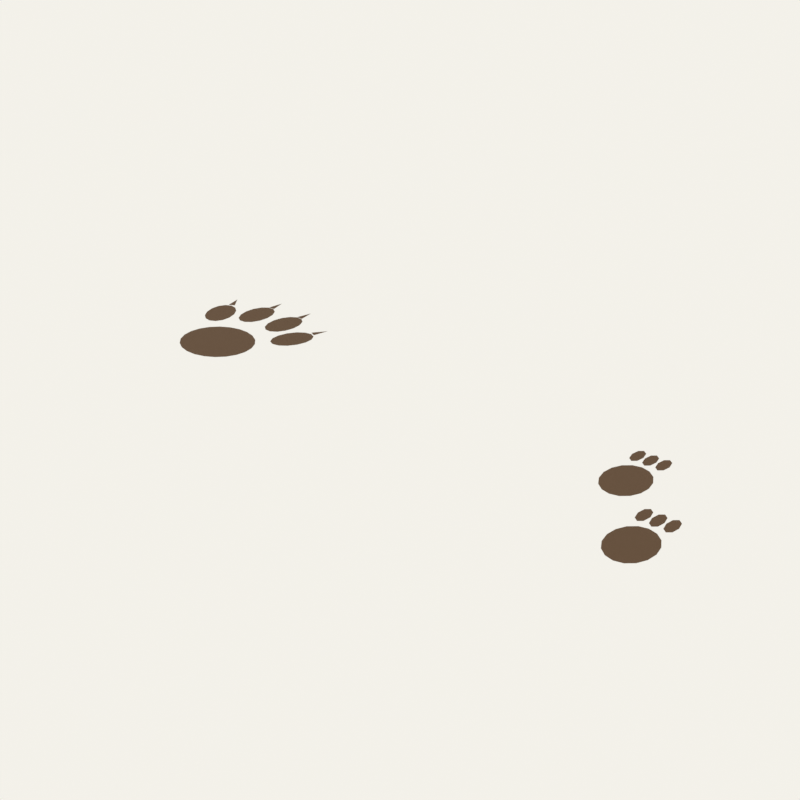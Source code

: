# Source: Wayfinder_Prints_2D.blend  (saved by Blender 5.0.119; exported with 4.5.12 LTS)
import bpy
from mathutils import Matrix  # noqa: F401  (used for matrix-valued properties, if any)

bpy.ops.wm.read_factory_settings(use_empty=True)
scene = bpy.context.scene
scene.name = 'Scene'

# ---- materials (node trees are filled in below, after node groups)
mat_print_earth = bpy.data.materials.new('Print_Earth')

# ---- material node trees
mat_print_earth.use_nodes = True; mat_print_earth.node_tree.nodes.clear()
_N = mat_print_earth.node_tree.nodes; _L = mat_print_earth.node_tree.links
n0 = _N.new('ShaderNodeBsdfPrincipled'); n0.name = 'Principled BSDF'; n0.location = (-200, 100)
n0.inputs[0].default_value = (0.13, 0.075, 0.04, 1.0)
n0.inputs[2].default_value = 1.0
n1 = _N.new('ShaderNodeOutputMaterial'); n1.name = 'Material Output'; n1.location = (200, 100)
_L.new(n0.outputs[0], n1.inputs[0])
n1.is_active_output = True

# ---- world
world_world = bpy.data.worlds.new('World'); scene.world = world_world
world_world.use_nodes = True; world_world.node_tree.nodes.clear()
_N = world_world.node_tree.nodes; _L = world_world.node_tree.links
n0 = _N.new('ShaderNodeOutputWorld'); n0.name = 'World Output'; n0.location = (200, 100)
n1 = _N.new('ShaderNodeBackground'); n1.name = 'Background'; n1.location = (-200, 100)
n1.inputs[0].default_value = (0.9, 0.88, 0.82, 1.0)
_L.new(n1.outputs[0], n0.inputs[0])
n0.is_active_output = True
world_world.color = (0.05088, 0.05088, 0.05088)
world_world.sun_shadow_jitter_overblur = 0.0

# ---- meshes
me_jackal_print_2d = bpy.data.meshes.new('Jackal_Print_2D')
me_jackal_print_2d.from_pydata([(0.017, 0.0, 0.0), (0.01631, 0.004226, 0.0), (0.0143, 0.00811, 0.0), (0.01113, 0.01134, 0.0), (0.007062, 0.01364, 0.0), (0.002419, 0.01485, 0.0), (-0.002419, 0.01485, 0.0), (-0.007062, 0.01364, 0.0), (-0.01113, 0.01134, 0.0), (-0.0143, 0.00811, 0.0), (-0.01631, 0.004226, 0.0), (-0.017, 8.498e-18, 0.0), (-0.01631, -0.004226, 0.0), (-0.0143, -0.00811, 0.0), (-0.01113, -0.01134, 0.0), (-0.007062, -0.01364, 0.0), (-0.002419, -0.01485, 0.0), (0.002419, -0.01485, 0.0), (0.007062, -0.01364, 0.0), (0.01113, -0.01134, 0.0), (0.0143, -0.00811, 0.0), (0.01631, -0.004226, 0.0), (-0.002008, 0.03132, 0.0), (-0.002857, 0.03541, 0.0), (-0.004824, 0.03862, 0.0), (-0.007518, 0.04032, 0.0), (-0.01041, 0.04018, 0.0), (-0.01292, 0.03822, 0.0), (-0.01455, 0.03482, 0.0), (-0.01499, 0.03068, 0.0), (-0.01414, 0.02659, 0.0), (-0.01218, 0.02338, 0.0), (-0.009482, 0.02168, 0.0), (-0.006593, 0.02182, 0.0), (-0.004081, 0.02378, 0.0), (-0.002445, 0.02718, 0.0), (-0.01035, 0.04043, 0.0), (-0.007352, 0.04057, 0.0), (-0.0092, 0.04749, 0.0), (0.01499, 0.03068, 0.0), (0.01455, 0.03482, 0.0), (0.01292, 0.03822, 0.0), (0.01041, 0.04018, 0.0), (0.007518, 0.04032, 0.0), (0.004824, 0.03862, 0.0), (0.002857, 0.03541, 0.0), (0.002008, 0.03132, 0.0), (0.002445, 0.02718, 0.0), (0.004081, 0.02378, 0.0), (0.006593, 0.02182, 0.0), (0.009482, 0.02168, 0.0), (0.01218, 0.02338, 0.0), (0.01414, 0.02659, 0.0), (0.007352, 0.04057, 0.0), (0.01035, 0.04043, 0.0), (0.0092, 0.04749, 0.0), (-0.01665, 0.02483, 0.0), (-0.01902, 0.02826, 0.0), (-0.02208, 0.03045, 0.0), (-0.02523, 0.03097, 0.0), (-0.02783, 0.02971, 0.0), (-0.02938, 0.02693, 0.0), (-0.02957, 0.02316, 0.0), (-0.02835, 0.01917, 0.0), (-0.02598, 0.01574, 0.0), (-0.02292, 0.01355, 0.0), (-0.01977, 0.01303, 0.0), (-0.01717, 0.01429, 0.0), (-0.01562, 0.01707, 0.0), (-0.01543, 0.02084, 0.0), (-0.0269, 0.03085, 0.0), (-0.02419, 0.03215, 0.0), (-0.02859, 0.0378, 0.0), (0.02835, 0.01917, 0.0), (0.02957, 0.02316, 0.0), (0.02938, 0.02693, 0.0), (0.02783, 0.02971, 0.0), (0.02523, 0.03097, 0.0), (0.02208, 0.03045, 0.0), (0.01902, 0.02826, 0.0), (0.01665, 0.02483, 0.0), (0.01543, 0.02084, 0.0), (0.01562, 0.01707, 0.0), (0.01717, 0.01429, 0.0), (0.01977, 0.01303, 0.0), (0.02292, 0.01355, 0.0), (0.02598, 0.01574, 0.0), (0.02419, 0.03215, 0.0), (0.0269, 0.03085, 0.0), (0.02859, 0.0378, 0.0)], [], [(0, 1, 2, 3, 4, 5, 6, 7, 8, 9, 10, 11, 12, 13, 14, 15, 16, 17, 18, 19, 20, 21), (22, 23, 24, 25, 26, 27, 28, 29, 30, 31, 32, 33, 34, 35), (36, 37, 38), (39, 40, 41, 42, 43, 44, 45, 46, 47, 48, 49, 50, 51, 52), (53, 54, 55), (56, 57, 58, 59, 60, 61, 62, 63, 64, 65, 66, 67, 68, 69), (70, 71, 72), (73, 74, 75, 76, 77, 78, 79, 80, 81, 82, 83, 84, 85, 86), (87, 88, 89)])
me_jackal_print_2d.materials.append(mat_print_earth)
me_jackal_print_2d.update()
me_hare_print_2d = bpy.data.meshes.new('Hare_Print_2D')
me_hare_print_2d.from_pydata([(-0.0015, 0.01075, 0.0), (-0.002147, 0.01496, 0.0), (-0.00399, 0.01853, 0.0), (-0.006747, 0.02091, 0.0), (-0.01, 0.02175, 0.0), (-0.01325, 0.02091, 0.0), (-0.01601, 0.01853, 0.0), (-0.01785, 0.01496, 0.0), (-0.0185, 0.01075, 0.0), (-0.01785, 0.00654, 0.0), (-0.01601, 0.002972, 0.0), (-0.01325, 0.0005873, 0.0), (-0.01, -0.00025, 0.0), (-0.006747, 0.0005873, 0.0), (-0.00399, 0.002972, 0.0), (-0.002147, 0.00654, 0.0), (-0.0128, 0.02775, 0.0), (-0.01344, 0.03093, 0.0), (-0.015, 0.03225, 0.0), (-0.01656, 0.03093, 0.0), (-0.0172, 0.02775, 0.0), (-0.01656, 0.02457, 0.0), (-0.015, 0.02325, 0.0), (-0.01344, 0.02457, 0.0), (-0.0078, 0.02775, 0.0), (-0.008444, 0.03093, 0.0), (-0.01, 0.03225, 0.0), (-0.01156, 0.03093, 0.0), (-0.0122, 0.02775, 0.0), (-0.01156, 0.02457, 0.0), (-0.01, 0.02325, 0.0), (-0.008444, 0.02457, 0.0), (-0.0028, 0.02775, 0.0), (-0.003444, 0.03093, 0.0), (-0.005, 0.03225, 0.0), (-0.006556, 0.03093, 0.0), (-0.0072, 0.02775, 0.0), (-0.006556, 0.02457, 0.0), (-0.005, 0.02325, 0.0), (-0.003444, 0.02457, 0.0), (0.0185, -0.02125, 0.0), (0.01785, -0.01704, 0.0), (0.01601, -0.01347, 0.0), (0.01325, -0.01109, 0.0), (0.01, -0.01025, 0.0), (0.006747, -0.01109, 0.0), (0.00399, -0.01347, 0.0), (0.002147, -0.01704, 0.0), (0.0015, -0.02125, 0.0), (0.002147, -0.02546, 0.0), (0.00399, -0.02903, 0.0), (0.006747, -0.03141, 0.0), (0.01, -0.03225, 0.0), (0.01325, -0.03141, 0.0), (0.01601, -0.02903, 0.0), (0.01785, -0.02546, 0.0), (0.0072, -0.00425, 0.0), (0.006556, -0.001068, 0.0), (0.005, 0.00025, 0.0), (0.003444, -0.001068, 0.0), (0.0028, -0.00425, 0.0), (0.003444, -0.007432, 0.0), (0.005, -0.00875, 0.0), (0.006556, -0.007432, 0.0), (0.0122, -0.00425, 0.0), (0.01156, -0.001068, 0.0), (0.01, 0.00025, 0.0), (0.008444, -0.001068, 0.0), (0.0078, -0.00425, 0.0), (0.008444, -0.007432, 0.0), (0.01, -0.00875, 0.0), (0.01156, -0.007432, 0.0), (0.0172, -0.00425, 0.0), (0.01656, -0.001068, 0.0), (0.015, 0.00025, 0.0), (0.01344, -0.001068, 0.0), (0.0128, -0.00425, 0.0), (0.01344, -0.007432, 0.0), (0.015, -0.00875, 0.0), (0.01656, -0.007432, 0.0)], [], [(0, 1, 2, 3, 4, 5, 6, 7, 8, 9, 10, 11, 12, 13, 14, 15), (16, 17, 18, 19, 20, 21, 22, 23), (24, 25, 26, 27, 28, 29, 30, 31), (32, 33, 34, 35, 36, 37, 38, 39), (40, 41, 42, 43, 44, 45, 46, 47, 48, 49, 50, 51, 52, 53, 54, 55), (56, 57, 58, 59, 60, 61, 62, 63), (64, 65, 66, 67, 68, 69, 70, 71), (72, 73, 74, 75, 76, 77, 78, 79)])
me_hare_print_2d.materials.append(mat_print_earth)
me_hare_print_2d.update()

# ---- objects
ob_jackal_print_2d = bpy.data.objects.new('Jackal_Print_2D', me_jackal_print_2d)
ob_hare_print_2d = bpy.data.objects.new('Hare_Print_2D', me_hare_print_2d)

# ---- transforms, parenting, visibility, modifiers, constraints
ob_jackal_print_2d.location = (-0.1, 0.0, 0.0)
ob_hare_print_2d.location = (0.1, 0.0, 0.0)

# ---- collection membership
scene.collection.objects.link(ob_jackal_print_2d)
scene.collection.objects.link(ob_hare_print_2d)

# ---- scene / render settings (as saved in the file)
scene.frame_start = 1; scene.frame_end = 250; scene.frame_set(1)
scene.render.engine = 'BLENDER_EEVEE_NEXT'
scene.render.resolution_x = 1600
scene.render.resolution_y = 1600
scene.render.bake_bias = 0.0
scene.render.bake_samples = 0
scene.cycles.sampling_pattern = 'TABULATED_SOBOL'
scene.eevee.use_volume_custom_range = False
scene.view_settings.view_transform = 'Standard'
bpy.context.view_layer.update()

# ---- added for rendering (the .blend has no active camera): camera
cam_auto = bpy.data.cameras.new('AutoCamera')
cam_auto.lens = 50.0
cam_auto.sensor_width = 36.0
cam_auto.clip_end = 1000.0
ob_auto_camera = bpy.data.objects.new('AutoCamera', cam_auto)
scene.collection.objects.link(ob_auto_camera)
ob_auto_camera.location = (0.23555, -0.28168, 0.192867)
ob_auto_camera.rotation_euler = (1.09748, -7.21219e-08, 0.694738)
scene.camera = ob_auto_camera
bpy.context.view_layer.update()
